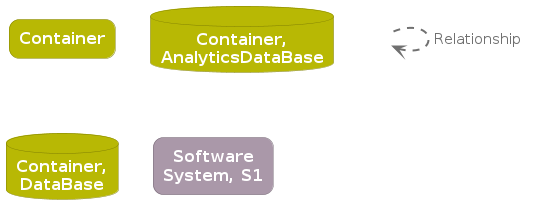

The diagram above was rendered by PlantUML. Its source (embedded in the PNG):
@startuml
set separator none

skinparam {
  shadowing false
  arrowFontSize 15
  defaultTextAlignment center
  wrapWidth 100
  maxMessageSize 100
}
hide stereotype

skinparam rectangle<<_transparent>> {
  BorderColor transparent
  BackgroundColor transparent
  FontColor transparent
}

skinparam rectangle<<1>> {
  BackgroundColor #b8b804
  FontColor #ffffff
  BorderColor #808002
  roundCorner 20
}
rectangle "==Container" <<1>>

skinparam database<<2>> {
  BackgroundColor #b8b804
  FontColor #ffffff
  BorderColor #808002
}
database "==Container, AnalyticsDataBase" <<2>>

skinparam database<<3>> {
  BackgroundColor #b8b804
  FontColor #ffffff
  BorderColor #808002
}
database "==Container, DataBase" <<3>>

skinparam rectangle<<4>> {
  BackgroundColor #aa98a9
  FontColor #ffffff
  BorderColor #766a76
  roundCorner 20
}
rectangle "==Software System, S1" <<4>>

rectangle "." <<_transparent>> as 5
5 .[#707070,thickness=2].> 5 : "<color:#707070>Relationship"


@enduml